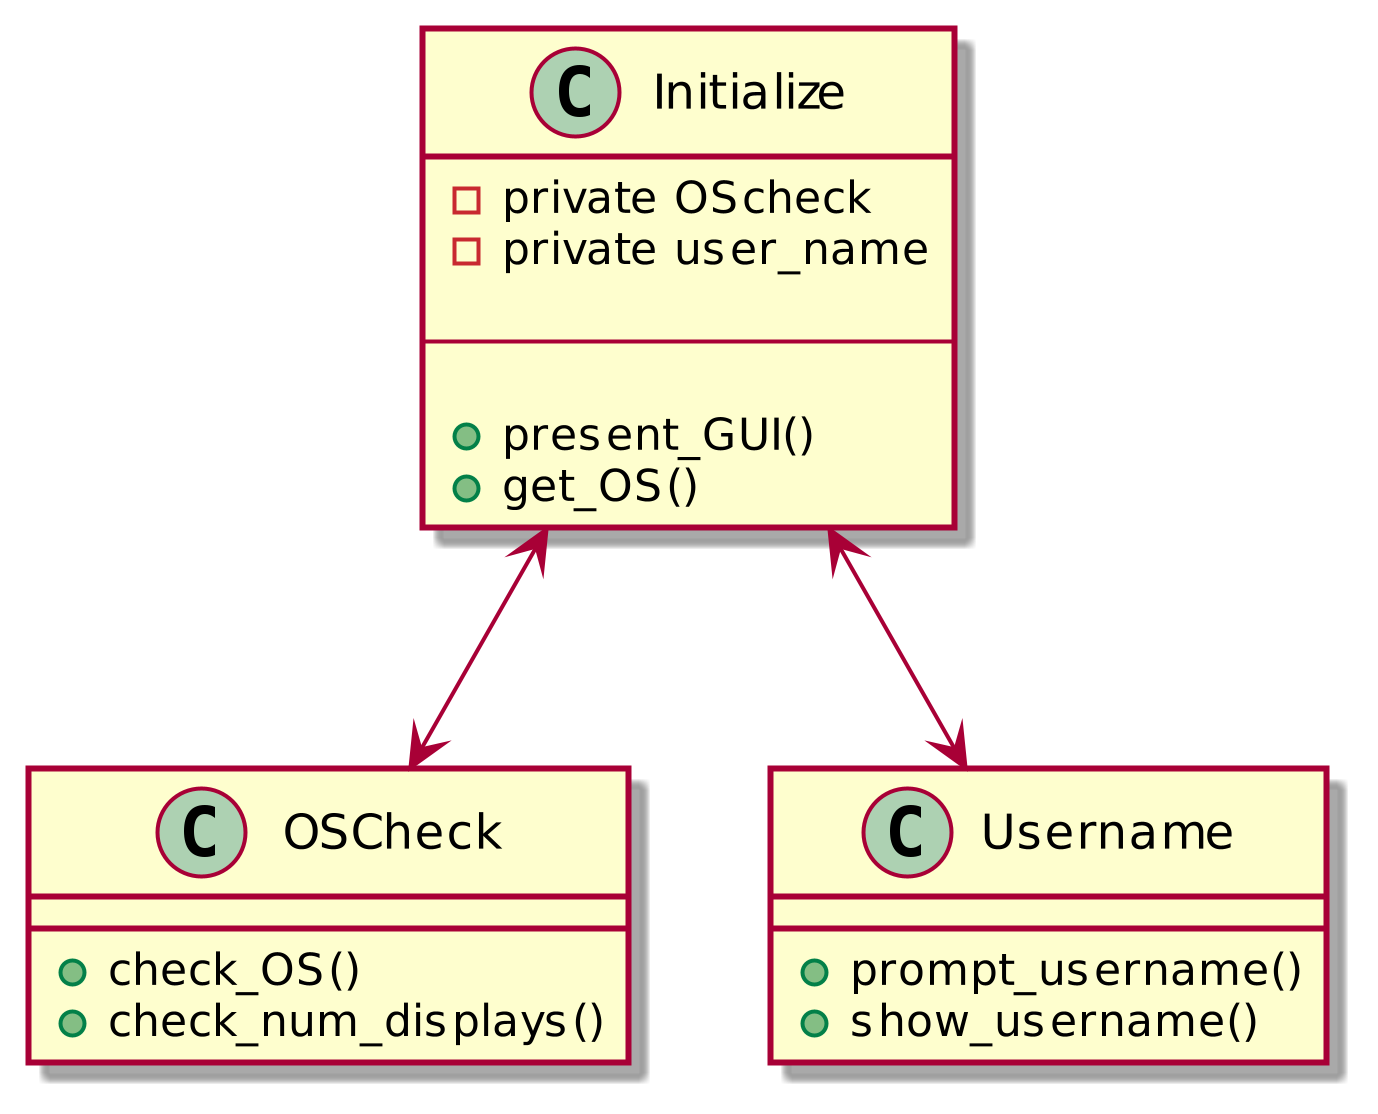

The diagram above was rendered by PlantUML. Its source (embedded in the PNG):
@startuml

       scale 600

 class Initialize {
    -private OScheck 
    -private user_name

    --

    +present_GUI()
    +get_OS()
    }

  class OSCheck {
+check_OS()
+check_num_displays()
}

  class Username {
  +prompt_username()
  +show_username()
}

      Initialize <--> OSCheck
      Initialize <--> Username

@enduml